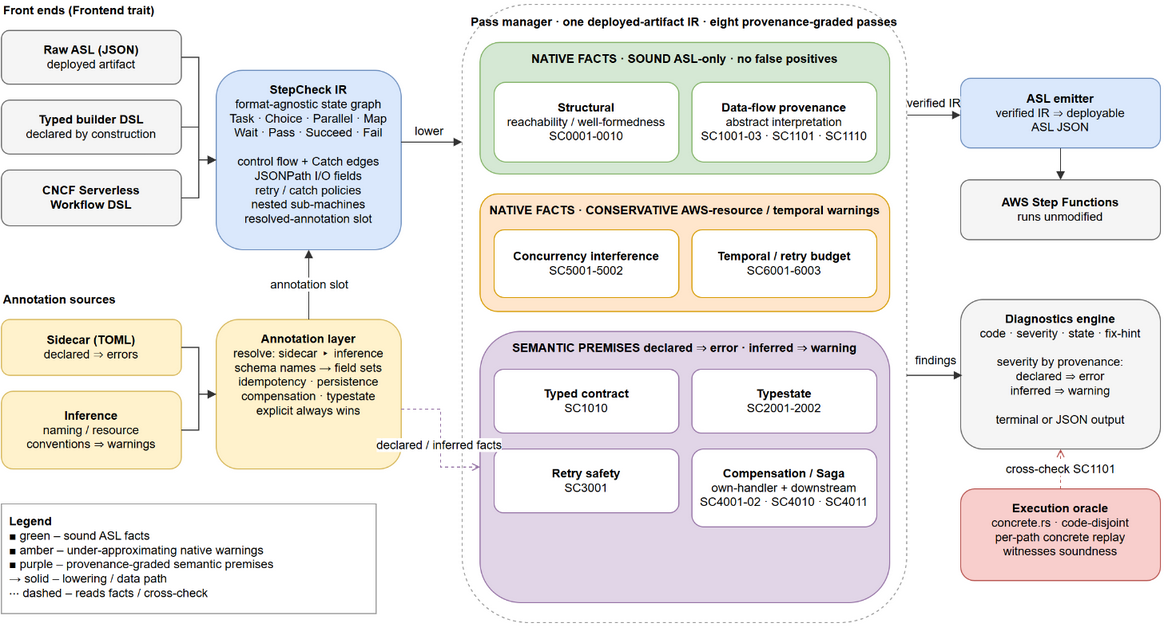

The diagram above was exported from draw.io. Its source (the exported page's mxGraphModel, read from the mxfile embedded in the PNG):
<mxGraphModel dx="1717" dy="1100" grid="0" gridSize="10" guides="1" tooltips="1" connect="1" arrows="1" fold="1" page="1" pageScale="1" pageWidth="1200" pageHeight="720" math="0" shadow="0">
  <root>
    <mxCell id="0" />
    <mxCell id="1" parent="0" />
    <mxCell id="lbl_fe" parent="1" style="text;html=1;align=left;verticalAlign=middle;fontStyle=1;fontSize=12;" value="Front ends (Frontend trait)" vertex="1">
      <mxGeometry height="20" width="200" x="40" y="40" as="geometry" />
    </mxCell>
    <mxCell id="f_asl" parent="1" style="rounded=1;whiteSpace=wrap;html=1;fillColor=#f5f5f5;strokeColor=#666666;fontSize=12;" value="&lt;b&gt;Raw ASL (JSON)&lt;/b&gt;&lt;br&gt;deployed artifact" vertex="1">
      <mxGeometry height="54" width="180" x="40" y="70" as="geometry" />
    </mxCell>
    <mxCell id="f_dsl" parent="1" style="rounded=1;whiteSpace=wrap;html=1;fillColor=#f5f5f5;strokeColor=#666666;fontSize=12;" value="&lt;b&gt;Typed builder DSL&lt;/b&gt;&lt;br&gt;declared by construction" vertex="1">
      <mxGeometry height="54" width="180" x="40" y="140" as="geometry" />
    </mxCell>
    <mxCell id="f_cncf" parent="1" style="rounded=1;whiteSpace=wrap;html=1;fillColor=#f5f5f5;strokeColor=#666666;fontSize=12;" value="&lt;b&gt;CNCF Serverless&lt;/b&gt;&lt;br&gt;&lt;b&gt;Workflow DSL&lt;/b&gt;" vertex="1">
      <mxGeometry height="56" width="180" x="40" y="210" as="geometry" />
    </mxCell>
    <mxCell id="lbl_as" parent="1" style="text;html=1;align=left;verticalAlign=middle;fontStyle=1;fontSize=12;" value="Annotation sources" vertex="1">
      <mxGeometry height="20" width="200" x="40" y="330" as="geometry" />
    </mxCell>
    <mxCell id="a_side" parent="1" style="rounded=1;whiteSpace=wrap;html=1;fillColor=#fff2cc;strokeColor=#d6b656;fontSize=12;" value="&lt;b&gt;Sidecar (TOML)&lt;/b&gt;&lt;br&gt;declared ⇒ errors" vertex="1">
      <mxGeometry height="56" width="180" x="40" y="360" as="geometry" />
    </mxCell>
    <mxCell id="a_infer" parent="1" style="rounded=1;whiteSpace=wrap;html=1;fillColor=#fff2cc;strokeColor=#d6b656;fontSize=12;" value="&lt;b&gt;Inference&lt;/b&gt;&lt;br&gt;naming / resource&lt;br&gt;conventions ⇒ warnings" vertex="1">
      <mxGeometry height="78" width="180" x="40" y="432" as="geometry" />
    </mxCell>
    <mxCell id="ir" parent="1" style="rounded=1;whiteSpace=wrap;html=1;fillColor=#dae8fc;strokeColor=#6c8ebf;fontSize=12;verticalAlign=top;spacingTop=6;" value="&lt;b&gt;StepCheck IR&lt;/b&gt;&lt;br&gt;&lt;font&gt;format-agnostic state graph&lt;br&gt;Task · Choice · Parallel · Map&lt;br&gt;Wait · Pass · Succeed · Fail&lt;br&gt;&lt;br&gt;control flow + Catch edges&lt;br&gt;JSONPath I/O fields&lt;br&gt;retry / catch policies&lt;br&gt;nested sub-machines&lt;br&gt;resolved-annotation slot&lt;/font&gt;" vertex="1">
      <mxGeometry height="180" width="185" x="255" y="110" as="geometry" />
    </mxCell>
    <mxCell id="annot" parent="1" style="rounded=1;whiteSpace=wrap;html=1;fillColor=#fff2cc;strokeColor=#d6b656;fontSize=12;verticalAlign=top;spacingTop=6;" value="&lt;b&gt;Annotation layer&lt;/b&gt;&lt;br&gt;&lt;font&gt;resolve: sidecar ▸ inference&lt;br&gt;schema names → field sets&lt;br&gt;idempotency · persistence&lt;br&gt;compensation · typestate&lt;br&gt;explicit always wins&lt;/font&gt;" vertex="1">
      <mxGeometry height="150" width="185" x="255" y="360" as="geometry" />
    </mxCell>
    <mxCell id="pm" parent="1" style="rounded=1;whiteSpace=wrap;html=1;fillColor=none;strokeColor=#999999;dashed=1;verticalAlign=top;fontStyle=1;fontSize=12;spacingTop=4;" value="Pass manager · one deployed-artifact IR · eight provenance-graded passes" vertex="1">
      <mxGeometry height="620" width="445" x="501" y="44" as="geometry" />
    </mxCell>
    <mxCell id="g_sound" parent="1" style="rounded=1;whiteSpace=wrap;html=1;fillColor=#d5e8d4;strokeColor=#82b366;verticalAlign=top;fontStyle=1;fontSize=12;spacingTop=3;" value="NATIVE FACTS · SOUND   ASL-only · no false positives" vertex="1">
      <mxGeometry height="132" width="410" x="519" y="82" as="geometry" />
    </mxCell>
    <mxCell id="p_struct" parent="1" style="rounded=1;whiteSpace=wrap;html=1;fillColor=#ffffff;strokeColor=#82b366;fontSize=12;" value="&lt;b&gt;Structural&lt;/b&gt;&lt;br&gt;&lt;font&gt;reachability / well-formedness&lt;/font&gt;&lt;br&gt;SC0001-0010" vertex="1">
      <mxGeometry height="80" width="185" x="533" y="122" as="geometry" />
    </mxCell>
    <mxCell id="p_df" parent="1" style="rounded=1;whiteSpace=wrap;html=1;fillColor=#ffffff;strokeColor=#82b366;fontSize=12;" value="&lt;b&gt;Data-flow provenance&lt;/b&gt;&lt;br&gt;&lt;font&gt;abstract interpretation&lt;/font&gt;&lt;br&gt;SC1001-03 · SC1101 · SC1110" vertex="1">
      <mxGeometry height="80" width="185" x="731" y="122" as="geometry" />
    </mxCell>
    <mxCell id="g_cons" parent="1" style="rounded=1;whiteSpace=wrap;html=1;fillColor=#ffe6cc;strokeColor=#d79b00;verticalAlign=top;fontStyle=1;fontSize=12;spacingTop=3;" value="NATIVE FACTS · CONSERVATIVE   AWS-resource / temporal warnings" vertex="1">
      <mxGeometry height="118" width="410" x="519" y="234" as="geometry" />
    </mxCell>
    <mxCell id="p_conc" parent="1" style="rounded=1;whiteSpace=wrap;html=1;fillColor=#ffffff;strokeColor=#d79b00;fontSize=12;" value="&lt;b&gt;Concurrency interference&lt;/b&gt;&lt;br&gt;SC5001-5002" vertex="1">
      <mxGeometry height="68" width="185" x="533" y="270" as="geometry" />
    </mxCell>
    <mxCell id="p_temp" parent="1" style="rounded=1;whiteSpace=wrap;html=1;fillColor=#ffffff;strokeColor=#d79b00;fontSize=12;" value="&lt;b&gt;Temporal / retry budget&lt;/b&gt;&lt;br&gt;SC6001-6003" vertex="1">
      <mxGeometry height="68" width="185" x="731" y="270" as="geometry" />
    </mxCell>
    <mxCell id="g_sem" parent="1" style="rounded=1;whiteSpace=wrap;html=1;fillColor=#e1d5e7;strokeColor=#9673a6;verticalAlign=top;fontStyle=1;fontSize=12;spacingTop=3;" value="SEMANTIC PREMISES   declared ⇒ error · inferred ⇒ warning" vertex="1">
      <mxGeometry height="272" width="410" x="519" y="372" as="geometry" />
    </mxCell>
    <mxCell id="p_contract" parent="1" style="rounded=1;whiteSpace=wrap;html=1;fillColor=#ffffff;strokeColor=#9673a6;fontSize=12;" value="&lt;b&gt;Typed contract&lt;/b&gt;&lt;br&gt;SC1010" vertex="1">
      <mxGeometry height="64" width="185" x="533" y="410" as="geometry" />
    </mxCell>
    <mxCell id="p_typestate" parent="1" style="rounded=1;whiteSpace=wrap;html=1;fillColor=#ffffff;strokeColor=#9673a6;fontSize=12;" value="&lt;b&gt;Typestate&lt;/b&gt;&lt;br&gt;SC2001-2002" vertex="1">
      <mxGeometry height="64" width="185" x="731" y="410" as="geometry" />
    </mxCell>
    <mxCell id="p_retry" parent="1" style="rounded=1;whiteSpace=wrap;html=1;fillColor=#ffffff;strokeColor=#9673a6;fontSize=12;" value="&lt;b&gt;Retry safety&lt;/b&gt;&lt;br&gt;SC3001" vertex="1">
      <mxGeometry height="64" width="185" x="533" y="490" as="geometry" />
    </mxCell>
    <mxCell id="p_comp" parent="1" style="rounded=1;whiteSpace=wrap;html=1;fillColor=#ffffff;strokeColor=#9673a6;fontSize=12;" value="&lt;b&gt;Compensation / Saga&lt;/b&gt;&lt;br&gt;&lt;font&gt;own-handler + downstream&lt;/font&gt;&lt;br&gt;SC4001-02 · SC4010 · SC4011" vertex="1">
      <mxGeometry height="78" width="185" x="731" y="490" as="geometry" />
    </mxCell>
    <mxCell id="emit" parent="1" style="rounded=1;whiteSpace=wrap;html=1;fillColor=#dae8fc;strokeColor=#6c8ebf;fontSize=12;" value="&lt;b&gt;ASL emitter&lt;/b&gt;&lt;br&gt;&lt;font&gt;verified IR ⇒ deployable&lt;br&gt;ASL JSON&lt;/font&gt;" vertex="1">
      <mxGeometry height="70" width="200" x="1000" y="118" as="geometry" />
    </mxCell>
    <mxCell id="aws" parent="1" style="rounded=1;whiteSpace=wrap;html=1;fillColor=#f5f5f5;strokeColor=#666666;fontSize=12;" value="&lt;b&gt;AWS Step Functions&lt;/b&gt;&lt;br&gt;&lt;font&gt;runs unmodified&lt;/font&gt;" vertex="1">
      <mxGeometry height="60" width="200" x="1000" y="220" as="geometry" />
    </mxCell>
    <mxCell id="diag" parent="1" style="rounded=1;whiteSpace=wrap;html=1;fillColor=#f5f5f5;strokeColor=#666666;fontSize=12;verticalAlign=top;spacingTop=6;" value="&lt;b&gt;Diagnostics engine&lt;/b&gt;&lt;br&gt;&lt;font&gt;code · severity · state · fix-hint&lt;br&gt;&lt;br&gt;severity by provenance:&lt;br&gt;declared ⇒ error&lt;br&gt;inferred ⇒ warning&lt;br&gt;&lt;br&gt;terminal or JSON output&lt;/font&gt;" vertex="1">
      <mxGeometry height="150" width="200" x="1000" y="340" as="geometry" />
    </mxCell>
    <mxCell id="oracle" parent="1" style="rounded=1;whiteSpace=wrap;html=1;fillColor=#f8cecc;strokeColor=#b85450;fontSize=12;verticalAlign=top;spacingTop=6;" value="&lt;b&gt;Execution oracle&lt;/b&gt;&lt;br&gt;&lt;font&gt;concrete.rs · code-disjoint&lt;br&gt;per-path concrete replay&lt;br&gt;witnesses soundness&lt;/font&gt;" vertex="1">
      <mxGeometry height="92" width="200" x="1000" y="530" as="geometry" />
    </mxCell>
    <mxCell id="legend" parent="1" style="rounded=0;whiteSpace=wrap;html=1;fillColor=#ffffff;strokeColor=#999999;fontSize=12;align=left;verticalAlign=top;spacingLeft=6;spacingTop=4;" value="&lt;b&gt;Legend&lt;/b&gt;&lt;br&gt;■ green – sound ASL facts&lt;br&gt;■ amber – under-approximating native warnings&lt;br&gt;■ purple – provenance-graded semantic premises&lt;br&gt;→ solid – lowering / data path&lt;br&gt;⋯ dashed – reads facts / cross-check" vertex="1">
      <mxGeometry height="110" width="375" x="40" y="545" as="geometry" />
    </mxCell>
    <mxCell id="e_asl" edge="1" parent="1" source="f_asl" style="edgeStyle=orthogonalEdgeStyle;rounded=0;html=1;endArrow=block;strokeColor=#333333;fontSize=12;" target="ir">
      <mxGeometry relative="1" as="geometry" />
    </mxCell>
    <mxCell id="e_dsl" edge="1" parent="1" source="f_dsl" style="edgeStyle=orthogonalEdgeStyle;rounded=0;html=1;endArrow=block;strokeColor=#333333;fontSize=12;" target="ir">
      <mxGeometry relative="1" as="geometry" />
    </mxCell>
    <mxCell id="e_cncf" edge="1" parent="1" source="f_cncf" style="edgeStyle=orthogonalEdgeStyle;rounded=0;html=1;endArrow=block;strokeColor=#333333;fontSize=12;" target="ir">
      <mxGeometry relative="1" as="geometry" />
    </mxCell>
    <mxCell id="e_side" edge="1" parent="1" source="a_side" style="edgeStyle=orthogonalEdgeStyle;rounded=0;html=1;endArrow=block;strokeColor=#333333;fontSize=12;" target="annot">
      <mxGeometry relative="1" as="geometry" />
    </mxCell>
    <mxCell id="e_infer" edge="1" parent="1" source="a_infer" style="edgeStyle=orthogonalEdgeStyle;rounded=0;html=1;endArrow=block;strokeColor=#333333;fontSize=12;" target="annot">
      <mxGeometry relative="1" as="geometry" />
    </mxCell>
    <mxCell id="e_annot_ir" edge="1" parent="1" source="annot" style="edgeStyle=orthogonalEdgeStyle;rounded=0;html=1;endArrow=block;strokeColor=#333333;exitX=0.5;exitY=0;exitDx=0;exitDy=0;entryX=0.5;entryY=1;entryDx=0;entryDy=0;fontSize=12;" target="ir" value="annotation slot">
      <mxGeometry relative="1" as="geometry" />
    </mxCell>
    <mxCell id="e_ir_pm" edge="1" parent="1" source="ir" style="edgeStyle=orthogonalEdgeStyle;rounded=0;html=1;endArrow=block;strokeColor=#333333;exitX=1;exitY=0.4;exitDx=0;exitDy=0;fontSize=12;" target="pm" value="lower">
      <mxGeometry relative="1" x="-0.0933" y="11" as="geometry">
        <mxPoint as="offset" />
        <Array as="points">
          <mxPoint x="484" y="182" />
          <mxPoint x="484" y="182" />
        </Array>
      </mxGeometry>
    </mxCell>
    <mxCell id="e_annot_sem" edge="1" parent="1" source="annot" style="edgeStyle=orthogonalEdgeStyle;rounded=0;html=1;endArrow=open;dashed=1;strokeColor=#9673a6;exitX=1;exitY=0.6;exitDx=0;exitDy=0;entryX=0;entryY=0.5;entryDx=0;entryDy=0;fontSize=12;" target="g_sem" value="declared / inferred facts">
      <mxGeometry relative="1" x="0.0878" y="-2" as="geometry">
        <mxPoint as="offset" />
      </mxGeometry>
    </mxCell>
    <mxCell id="e_pm_emit" edge="1" parent="1" source="pm" style="edgeStyle=orthogonalEdgeStyle;rounded=0;html=1;endArrow=block;strokeColor=#333333;exitX=1.001;exitY=0.179;exitDx=0;exitDy=0;exitPerimeter=0;fontSize=12;" target="emit" value="verified IR">
      <mxGeometry relative="1" x="-0.0083" y="12" as="geometry">
        <mxPoint as="offset" />
        <Array as="points">
          <mxPoint x="947" y="155" />
          <mxPoint x="947" y="155" />
        </Array>
        <mxPoint x="1052" y="199" as="targetPoint" />
      </mxGeometry>
    </mxCell>
    <mxCell id="e_emit_aws" edge="1" parent="1" source="emit" style="edgeStyle=orthogonalEdgeStyle;rounded=0;html=1;endArrow=block;strokeColor=#333333;fontSize=12;" target="aws">
      <mxGeometry relative="1" as="geometry" />
    </mxCell>
    <mxCell id="e_pm_diag" edge="1" parent="1" source="pm" style="edgeStyle=orthogonalEdgeStyle;rounded=0;html=1;endArrow=block;strokeColor=#333333;exitX=1;exitY=0.6;exitDx=0;exitDy=0;entryX=0.008;entryY=0.507;entryDx=0;entryDy=0;entryPerimeter=0;fontSize=12;" target="diag" value="findings">
      <mxGeometry relative="1" x="0.0427" y="15" as="geometry">
        <mxPoint as="offset" />
        <Array as="points" />
      </mxGeometry>
    </mxCell>
    <mxCell id="e_oracle_diag" edge="1" parent="1" source="oracle" style="edgeStyle=orthogonalEdgeStyle;rounded=0;html=1;endArrow=open;dashed=1;strokeColor=#b85450;exitX=0.5;exitY=0;exitDx=0;exitDy=0;entryX=0.5;entryY=1;entryDx=0;entryDy=0;fontSize=12;" target="diag" value="cross-check SC1101">
      <mxGeometry relative="1" as="geometry" />
    </mxCell>
  </root>
</mxGraphModel>